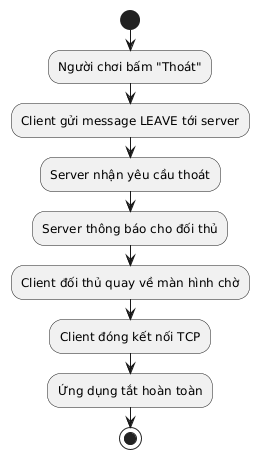

The diagram above was rendered by PlantUML. Its source (embedded in the PNG):
@startuml
start

:Người chơi bấm "Thoát";
:Client gửi message LEAVE tới server;

:Server nhận yêu cầu thoát;
:Server thông báo cho đối thủ;

:Client đối thủ quay về màn hình chờ;
:Client đóng kết nối TCP;

:Ứng dụng tắt hoàn toàn;

stop
@enduml